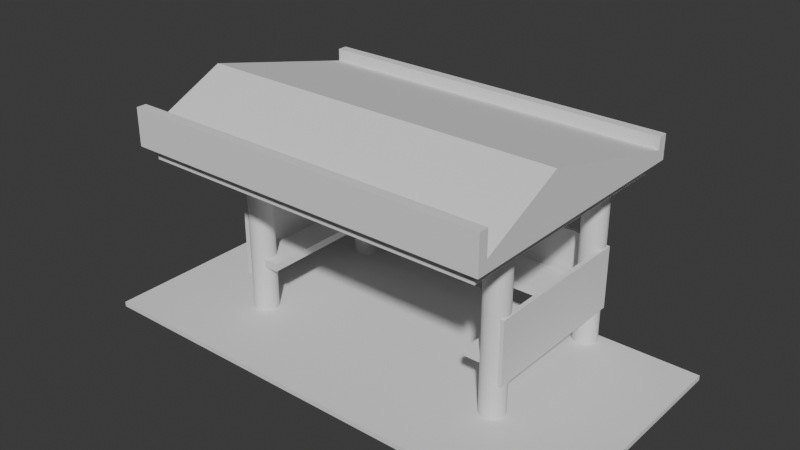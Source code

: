 # Source: mini-capstone.blend  (saved by Blender 4.5.92; exported with 4.5.12 LTS)
import bpy
from mathutils import Matrix  # noqa: F401  (used for matrix-valued properties, if any)

bpy.ops.wm.read_factory_settings(use_empty=True)
scene = bpy.context.scene
scene.name = 'Scene'

# ---- collections
col_collection = bpy.data.collections.new('Collection'); scene.collection.children.link(col_collection)
col_ifcproject_mini_capstone = bpy.data.collections.new('IfcProject/mini-capstone'); scene.collection.children.link(col_ifcproject_mini_capstone)
col_ifcbuildingstorey_level_1 = bpy.data.collections.new('IfcBuildingStorey/Level 1'); col_ifcproject_mini_capstone.children.link(col_ifcbuildingstorey_level_1)
col_ifcbuilding_building = bpy.data.collections.new('IfcBuilding/Building'); col_ifcproject_mini_capstone.children.link(col_ifcbuilding_building)
col_ifcsite_site = bpy.data.collections.new('IfcSite/Site'); col_ifcproject_mini_capstone.children.link(col_ifcsite_site)

# ---- world
world_world = bpy.data.worlds.new('World'); scene.world = world_world
world_world.use_nodes = True; world_world.node_tree.nodes.clear()
_N = world_world.node_tree.nodes; _L = world_world.node_tree.links
n0 = _N.new('ShaderNodeOutputWorld'); n0.name = 'World Output'; n0.location = (200, 100)
n1 = _N.new('ShaderNodeBackground'); n1.name = 'Background'; n1.location = (-200, 100)
n1.inputs[0].default_value = (0.05088, 0.05088, 0.05088, 1.0)
_L.new(n1.outputs[0], n0.inputs[0])
n0.is_active_output = True
world_world.color = (0.05088, 0.05088, 0.05088)
world_world.sun_shadow_jitter_overblur = 0.0

# ---- meshes
me_15_37 = bpy.data.meshes.new('15/37')
me_15_37.from_pydata([(-5.0, -2.5, 0.1), (-5.0, 2.5, 0.1), (5.0, 2.5, 0.1), (5.0, -2.5, 0.1), (-5.0, -2.5, -1e-09), (5.0, -2.5, -1e-09), (5.0, 2.5, -1e-09), (-5.0, 2.5, -1e-09)], [], [(0, 1, 2), (0, 2, 3), (4, 5, 6), (4, 6, 7), (2, 1, 7), (2, 7, 6), (0, 3, 5), (0, 5, 4), (3, 2, 6), (3, 6, 5), (1, 0, 4), (1, 4, 7)])
me_15_37.update()
me_15_31 = bpy.data.meshes.new('15/31')
me_15_31.from_pydata([(-3.531, -0.7012, 3.6), (-3.531, 2.587, 3.6), (3.469, 2.587, 3.6), (3.469, -0.7012, 3.6), (-3.531, -0.7012, 4.9), (3.469, -0.7012, 4.9), (3.469, 2.587, 4.1), (-3.531, 2.587, 4.1), (3.469, -2.413, 3.86), (3.469, -0.7012, 3.86), (3.269, -0.7012, 3.86), (3.269, -2.413, 3.86), (-3.531, -2.413, 3.86), (3.469, -2.613, 3.86), (-3.531, -2.613, 3.86), (-3.731, -2.613, 3.86), (-3.731, -2.413, 3.86), (-3.531, -2.413, 3.6), (-3.531, -0.7012, 3.86), (3.469, 2.587, 3.86), (-3.531, 2.587, 3.86), (3.469, -2.413, 3.6), (3.269, -2.613, 3.86), (-3.531, -2.413, 4.1), (3.469, -2.413, 4.1), (3.469, 2.787, 3.86), (-3.531, 2.787, 3.86), (-3.531, 2.787, 4.1), (3.469, 2.787, 4.1), (-3.731, -0.7012, 3.86), (-3.731, 2.587, 3.86), (-3.731, 2.787, 3.86), (3.469, -2.613, 4.1), (-3.531, -2.613, 4.1), (-3.531, -2.613, 4.6), (-3.731, -2.613, 4.6), (-3.731, -2.613, 4.1), (-3.531, 2.587, 4.35), (-3.531, 2.787, 4.35), (-3.731, 2.787, 4.35), (-3.731, 2.587, 4.35), (3.469, -2.413, 4.6), (-3.531, -2.413, 4.6), (3.469, -2.613, 4.6), (3.469, 2.587, 4.35), (3.469, 2.787, 4.35), (-3.731, 2.587, 4.1), (-3.731, -2.413, 4.1), (-3.731, -0.7012, 4.9), (-3.731, 2.787, 4.1), (-3.731, -2.413, 4.6), (3.269, 2.787, 3.86), (3.269, 2.587, 3.86), (3.669, -2.613, 4.6), (3.669, -2.413, 4.6), (3.669, 2.587, 3.86), (3.669, -0.7012, 3.86), (3.669, -2.413, 4.1), (3.669, -0.7012, 4.9), (3.669, -2.413, 3.86), (3.669, -2.613, 3.86), (3.669, 2.587, 4.1), (3.669, 2.587, 4.35), (3.669, 2.787, 4.1), (3.669, 2.787, 4.35), (3.669, 2.787, 3.86), (3.669, -2.613, 4.1)], [], [(0, 1, 2), (0, 2, 3), (4, 5, 6), (4, 6, 7), (8, 9, 10), (8, 10, 11), (12, 8, 13), (12, 13, 14), (12, 14, 15), (12, 15, 16), (0, 17, 12), (0, 12, 18), (3, 2, 19), (3, 19, 9), (2, 1, 20), (2, 20, 19), (21, 3, 9), (21, 9, 8), (1, 0, 18), (1, 18, 20), (13, 8, 11), (13, 11, 22), (23, 24, 5), (23, 5, 4), (17, 0, 3), (17, 3, 21), (17, 21, 8), (17, 8, 12), (25, 26, 27), (25, 27, 28), (18, 12, 16), (18, 16, 29), (19, 20, 26), (19, 26, 25), (26, 20, 30), (26, 30, 31), (14, 13, 32), (14, 32, 33), (33, 34, 35), (33, 35, 36), (37, 38, 39), (37, 39, 40), (41, 42, 34), (41, 34, 43), (24, 23, 42), (24, 42, 41), (33, 32, 43), (33, 43, 34), (37, 44, 45), (37, 45, 38), (7, 6, 44), (7, 44, 37), (28, 27, 38), (28, 38, 45), (20, 7, 46), (20, 46, 30), (29, 16, 47), (29, 47, 48), (30, 46, 49), (30, 49, 31), (30, 29, 46), (29, 48, 46), (47, 36, 35), (47, 35, 50), (47, 16, 15), (47, 15, 36), (49, 46, 40), (49, 40, 39), (42, 23, 47), (42, 47, 50), (7, 20, 30), (7, 30, 46), (7, 37, 40), (7, 40, 46), (27, 26, 31), (27, 31, 49), (20, 18, 29), (20, 29, 30), (38, 27, 49), (38, 49, 39), (4, 18, 29), (4, 29, 48), (14, 33, 36), (14, 36, 15), (18, 4, 48), (18, 48, 29), (34, 42, 50), (34, 50, 35), (19, 25, 51), (19, 51, 52), (9, 19, 52), (9, 52, 10), (23, 4, 48), (23, 48, 47), (41, 43, 53), (41, 53, 54), (9, 19, 55), (9, 55, 56), (5, 24, 57), (5, 57, 58), (13, 8, 59), (13, 59, 60), (44, 6, 61), (44, 61, 62), (8, 9, 56), (8, 56, 59), (52, 51, 25), (52, 25, 19), (11, 10, 9), (11, 9, 8), (46, 48, 4), (46, 4, 7), (22, 11, 8), (22, 8, 13), (10, 52, 19), (10, 19, 9), (61, 63, 64), (61, 64, 62), (56, 55, 61), (56, 61, 58), (59, 56, 57), (56, 58, 57), (61, 55, 65), (61, 65, 63), (59, 57, 66), (59, 66, 60), (66, 57, 54), (66, 54, 53), (24, 41, 54), (24, 54, 57), (25, 28, 63), (25, 63, 65), (6, 5, 58), (6, 58, 61), (43, 32, 66), (43, 66, 53), (45, 44, 62), (45, 62, 64), (19, 25, 65), (19, 65, 55), (28, 45, 64), (28, 64, 63), (32, 13, 60), (32, 60, 66)])
me_15_31.update()
me_15_127 = bpy.data.meshes.new('15/127')
me_15_127.from_pydata([(-2.905, -0.9127, 3.3), (-2.905, -0.9127, 3.6), (-2.905, -0.6127, 3.6), (-2.905, -0.6127, 3.3), (-2.605, -0.6127, 3.6), (-2.605, -0.6127, 3.3), (-2.605, -0.9127, 3.6), (2.542, -0.9127, 3.6), (2.542, -0.6127, 3.6), (-2.605, -0.9127, 3.3), (2.75, -0.9127, 3.6), (2.75, -0.6127, 3.6), (2.542, -0.6127, 3.3), (2.542, -0.9127, 3.3), (2.75, -0.6127, 3.3), (2.75, -0.9127, 3.3)], [], [(0, 1, 2), (0, 2, 3), (3, 2, 4), (3, 4, 5), (4, 6, 7), (4, 7, 8), (9, 6, 1), (9, 1, 0), (3, 5, 9), (3, 9, 0), (4, 2, 1), (4, 1, 6), (8, 7, 10), (8, 10, 11), (5, 4, 8), (5, 8, 12), (6, 9, 13), (6, 13, 7), (9, 5, 12), (9, 12, 13), (14, 11, 10), (14, 10, 15), (12, 8, 11), (12, 11, 14), (7, 13, 15), (7, 15, 10), (13, 12, 14), (13, 14, 15)])
me_15_127.update()
me_15_121 = bpy.data.meshes.new('15/121')
me_15_121.from_pydata([(-2.898, 2.1, 3.3), (-2.898, 2.1, 3.6), (-2.898, 2.4, 3.6), (-2.898, 2.4, 3.3), (-2.598, 2.4, 3.6), (-2.598, 2.4, 3.3), (-2.598, 2.1, 3.6), (-2.598, 2.1, 3.3), (-2.898, -0.9127, 3.3), (-2.898, -0.9127, 3.6), (-2.598, -0.9127, 3.3), (-2.598, -0.9127, 3.6)], [], [(0, 1, 2), (0, 2, 3), (3, 2, 4), (3, 4, 5), (5, 4, 6), (5, 6, 7), (1, 0, 8), (1, 8, 9), (3, 5, 7), (3, 7, 0), (4, 2, 1), (4, 1, 6), (10, 11, 9), (10, 9, 8), (0, 7, 10), (0, 10, 8), (6, 1, 9), (6, 9, 11), (7, 6, 11), (7, 11, 10)])
me_15_121.update()
me_15_43 = bpy.data.meshes.new('15/43')
me_15_43.from_pydata([(2.75, -0.5, 0.1), (2.75, -0.5, 0.6), (2.799, -0.5048, 0.6), (2.799, -0.5048, 0.1), (2.846, -0.519, 0.6), (2.846, -0.519, 0.1), (2.889, -0.5421, 0.6), (2.889, -0.5421, 0.1), (2.927, -0.5732, 0.6), (2.927, -0.5732, 0.1), (2.958, -0.6111, 0.6), (2.958, -0.6111, 0.1), (2.981, -0.6543, 0.6), (2.981, -0.6543, 0.1), (2.995, -0.7012, 0.6), (2.995, -0.7012, 0.1), (3.0, -0.75, 0.6), (3.0, -0.75, 0.1), (2.995, -0.7988, 0.6), (2.995, -0.7988, 0.1), (2.981, -0.8457, 0.6), (2.981, -0.8457, 0.1), (2.958, -0.8889, 0.6), (2.958, -0.8889, 0.1), (2.927, -0.9268, 0.6), (2.927, -0.9268, 0.1), (2.889, -0.9579, 0.6), (2.889, -0.9579, 0.1), (2.846, -0.981, 0.6), (2.846, -0.981, 0.1), (2.799, -0.9952, 0.6), (2.799, -0.9952, 0.1), (2.75, -1.0, 0.6), (2.75, -1.0, 0.1), (2.701, -0.9952, 0.6), (2.701, -0.9952, 0.1), (2.654, -0.981, 0.6), (2.654, -0.981, 0.1), (2.611, -0.9579, 0.6), (2.611, -0.9579, 0.1), (2.573, -0.9268, 0.6), (2.573, -0.9268, 0.1), (2.542, -0.8889, 0.6), (2.542, -0.8889, 0.1), (2.519, -0.8457, 0.6), (2.519, -0.8457, 0.1), (2.505, -0.7988, 0.6), (2.505, -0.7988, 0.1), (2.5, -0.75, 0.6), (2.5, -0.75, 0.1), (2.505, -0.7012, 0.6), (2.505, -0.7012, 0.1), (2.519, -0.6543, 0.6), (2.519, -0.6543, 0.1), (2.542, -0.6111, 0.6), (2.542, -0.6111, 0.1), (2.573, -0.5732, 0.6), (2.573, -0.5732, 0.1), (2.611, -0.5421, 0.6), (2.611, -0.5421, 0.1), (2.654, -0.519, 0.6), (2.654, -0.519, 0.1), (2.701, -0.5048, 0.6), (2.701, -0.5048, 0.1), (2.927, -0.9268, 3.6), (2.958, -0.8889, 3.6), (2.889, -0.5421, 3.6), (2.846, -0.519, 3.6), (2.799, -0.5048, 3.6), (2.75, -0.5, 3.6), (2.701, -0.5048, 3.6), (2.654, -0.519, 3.6), (2.611, -0.5421, 3.6), (2.573, -0.5732, 3.6), (2.542, -0.6111, 3.6), (2.519, -0.6543, 3.6), (2.505, -0.7012, 3.6), (2.5, -0.75, 3.6), (2.505, -0.7988, 3.6), (2.519, -0.8457, 3.6), (2.542, -0.8889, 3.6), (2.573, -0.9268, 3.6), (2.611, -0.9579, 3.6), (2.654, -0.981, 3.6), (2.701, -0.9952, 3.6), (2.75, -1.0, 3.6), (2.799, -0.9952, 3.6), (2.846, -0.981, 3.6), (2.889, -0.9579, 3.6), (2.981, -0.8457, 3.6), (2.995, -0.7988, 3.6), (3.0, -0.75, 3.6), (2.995, -0.7012, 3.6), (2.981, -0.6543, 3.6), (2.958, -0.6111, 3.6), (2.927, -0.5732, 3.6)], [], [(0, 1, 2), (0, 2, 3), (3, 2, 4), (3, 4, 5), (5, 4, 6), (5, 6, 7), (7, 6, 8), (7, 8, 9), (9, 8, 10), (9, 10, 11), (11, 10, 12), (11, 12, 13), (13, 12, 14), (13, 14, 15), (15, 14, 16), (15, 16, 17), (17, 16, 18), (17, 18, 19), (19, 18, 20), (19, 20, 21), (21, 20, 22), (21, 22, 23), (23, 22, 24), (23, 24, 25), (25, 24, 26), (25, 26, 27), (27, 26, 28), (27, 28, 29), (29, 28, 30), (29, 30, 31), (31, 30, 32), (31, 32, 33), (33, 32, 34), (33, 34, 35), (35, 34, 36), (35, 36, 37), (37, 36, 38), (37, 38, 39), (39, 38, 40), (39, 40, 41), (41, 40, 42), (41, 42, 43), (43, 42, 44), (43, 44, 45), (45, 44, 46), (45, 46, 47), (47, 46, 48), (47, 48, 49), (49, 48, 50), (49, 50, 51), (51, 50, 52), (51, 52, 53), (53, 52, 54), (53, 54, 55), (55, 54, 56), (55, 56, 57), (57, 56, 58), (57, 58, 59), (59, 58, 60), (59, 60, 61), (61, 60, 62), (61, 62, 63), (63, 62, 1), (63, 1, 0), (3, 63, 0), (63, 59, 61), (59, 55, 57), (55, 51, 53), (51, 47, 49), (47, 43, 45), (43, 39, 41), (39, 35, 37), (35, 31, 33), (31, 27, 29), (27, 23, 25), (23, 19, 21), (19, 15, 17), (15, 11, 13), (11, 7, 9), (7, 3, 5), (3, 59, 63), (59, 51, 55), (51, 43, 47), (43, 35, 39), (35, 27, 31), (27, 19, 23), (19, 11, 15), (11, 3, 7), (3, 51, 59), (51, 35, 43), (35, 19, 27), (19, 3, 11), (3, 35, 51), (35, 3, 19), (24, 22, 64), (22, 65, 64), (66, 67, 68), (68, 69, 70), (70, 71, 72), (72, 73, 74), (74, 75, 76), (76, 77, 78), (78, 79, 80), (80, 81, 82), (82, 83, 84), (84, 85, 86), (86, 87, 88), (88, 64, 65), (65, 89, 90), (90, 91, 92), (92, 93, 94), (94, 95, 66), (66, 68, 70), (70, 72, 74), (74, 76, 78), (78, 80, 82), (82, 84, 86), (86, 88, 65), (65, 90, 92), (92, 94, 66), (66, 70, 74), (74, 78, 82), (82, 86, 65), (65, 92, 66), (66, 74, 82), (82, 65, 66), (52, 50, 76), (52, 76, 75), (26, 24, 88), (24, 64, 88), (54, 52, 75), (54, 75, 74), (28, 26, 87), (26, 88, 87), (2, 1, 69), (2, 69, 68), (56, 54, 74), (56, 74, 73), (30, 28, 86), (28, 87, 86), (4, 2, 68), (4, 68, 67), (58, 56, 73), (58, 73, 72), (32, 30, 85), (30, 86, 85), (6, 4, 67), (6, 67, 66), (60, 58, 72), (60, 72, 71), (34, 32, 84), (32, 85, 84), (8, 6, 66), (8, 66, 95), (62, 60, 71), (62, 71, 70), (36, 34, 83), (34, 84, 83), (10, 8, 95), (10, 95, 94), (1, 62, 70), (1, 70, 69), (38, 36, 82), (36, 83, 82), (12, 10, 94), (12, 94, 93), (40, 38, 81), (38, 82, 81), (14, 12, 93), (14, 93, 92), (42, 40, 80), (40, 81, 80), (16, 14, 92), (16, 92, 91), (44, 42, 79), (42, 80, 79), (18, 16, 90), (16, 91, 90), (46, 44, 78), (44, 79, 78), (20, 18, 89), (18, 90, 89), (48, 46, 77), (46, 78, 77), (22, 20, 65), (20, 89, 65), (50, 48, 77), (50, 77, 76)])
me_15_43.update()
me_15_49 = bpy.data.meshes.new('15/49')
me_15_49.from_pydata([(-2.75, -0.5, 0.1), (-2.75, -0.5, 0.6), (-2.701, -0.5048, 0.6), (-2.701, -0.5048, 0.1), (-2.654, -0.519, 0.6), (-2.654, -0.519, 0.1), (-2.611, -0.5421, 0.6), (-2.611, -0.5421, 0.1), (-2.573, -0.5732, 0.6), (-2.573, -0.5732, 0.1), (-2.542, -0.6111, 0.6), (-2.542, -0.6111, 0.1), (-2.519, -0.6543, 0.6), (-2.519, -0.6543, 0.1), (-2.505, -0.7012, 0.6), (-2.505, -0.7012, 0.1), (-2.5, -0.75, 0.6), (-2.5, -0.75, 0.1), (-2.505, -0.7988, 0.6), (-2.505, -0.7988, 0.1), (-2.519, -0.8457, 0.6), (-2.519, -0.8457, 0.1), (-2.542, -0.8889, 0.6), (-2.542, -0.8889, 0.1), (-2.573, -0.9268, 0.6), (-2.573, -0.9268, 0.1), (-2.611, -0.9579, 0.6), (-2.611, -0.9579, 0.1), (-2.654, -0.981, 0.6), (-2.654, -0.981, 0.1), (-2.701, -0.9952, 0.6), (-2.701, -0.9952, 0.1), (-2.75, -1.0, 0.6), (-2.75, -1.0, 0.1), (-2.799, -0.9952, 0.6), (-2.799, -0.9952, 0.1), (-2.846, -0.981, 0.6), (-2.846, -0.981, 0.1), (-2.889, -0.9579, 0.6), (-2.889, -0.9579, 0.1), (-2.927, -0.9268, 0.6), (-2.927, -0.9268, 0.1), (-2.958, -0.8889, 0.6), (-2.958, -0.8889, 0.1), (-2.981, -0.8457, 0.6), (-2.981, -0.8457, 0.1), (-2.995, -0.7988, 0.6), (-2.995, -0.7988, 0.1), (-3.0, -0.75, 0.6), (-3.0, -0.75, 0.1), (-2.995, -0.7012, 0.6), (-2.995, -0.7012, 0.1), (-2.981, -0.6543, 0.6), (-2.981, -0.6543, 0.1), (-2.958, -0.6111, 0.6), (-2.958, -0.6111, 0.1), (-2.927, -0.5732, 0.6), (-2.927, -0.5732, 0.1), (-2.889, -0.5421, 0.6), (-2.889, -0.5421, 0.1), (-2.846, -0.519, 0.6), (-2.846, -0.519, 0.1), (-2.799, -0.5048, 0.6), (-2.799, -0.5048, 0.1), (-2.573, -0.9268, 3.6), (-2.542, -0.8889, 3.6), (-2.611, -0.5421, 3.6), (-2.654, -0.519, 3.6), (-2.701, -0.5048, 3.6), (-2.75, -0.5, 3.6), (-2.799, -0.5048, 3.6), (-2.846, -0.519, 3.6), (-2.889, -0.5421, 3.6), (-2.927, -0.5732, 3.6), (-2.958, -0.6111, 3.6), (-2.981, -0.6543, 3.6), (-2.995, -0.7012, 3.6), (-3.0, -0.75, 3.6), (-2.995, -0.7988, 3.6), (-2.981, -0.8457, 3.6), (-2.958, -0.8889, 3.6), (-2.927, -0.9268, 3.6), (-2.889, -0.9579, 3.6), (-2.846, -0.981, 3.6), (-2.799, -0.9952, 3.6), (-2.75, -1.0, 3.6), (-2.701, -0.9952, 3.6), (-2.654, -0.981, 3.6), (-2.611, -0.9579, 3.6), (-2.519, -0.8457, 3.6), (-2.505, -0.7988, 3.6), (-2.5, -0.75, 3.6), (-2.505, -0.7012, 3.6), (-2.519, -0.6543, 3.6), (-2.542, -0.6111, 3.6), (-2.573, -0.5732, 3.6)], [], [(0, 1, 2), (0, 2, 3), (3, 2, 4), (3, 4, 5), (5, 4, 6), (5, 6, 7), (7, 6, 8), (7, 8, 9), (9, 8, 10), (9, 10, 11), (11, 10, 12), (11, 12, 13), (13, 12, 14), (13, 14, 15), (15, 14, 16), (15, 16, 17), (17, 16, 18), (17, 18, 19), (19, 18, 20), (19, 20, 21), (21, 20, 22), (21, 22, 23), (23, 22, 24), (23, 24, 25), (25, 24, 26), (25, 26, 27), (27, 26, 28), (27, 28, 29), (29, 28, 30), (29, 30, 31), (31, 30, 32), (31, 32, 33), (33, 32, 34), (33, 34, 35), (35, 34, 36), (35, 36, 37), (37, 36, 38), (37, 38, 39), (39, 38, 40), (39, 40, 41), (41, 40, 42), (41, 42, 43), (43, 42, 44), (43, 44, 45), (45, 44, 46), (45, 46, 47), (47, 46, 48), (47, 48, 49), (49, 48, 50), (49, 50, 51), (51, 50, 52), (51, 52, 53), (53, 52, 54), (53, 54, 55), (55, 54, 56), (55, 56, 57), (57, 56, 58), (57, 58, 59), (59, 58, 60), (59, 60, 61), (61, 60, 62), (61, 62, 63), (63, 62, 1), (63, 1, 0), (3, 63, 0), (63, 59, 61), (59, 55, 57), (55, 51, 53), (51, 47, 49), (47, 43, 45), (43, 39, 41), (39, 35, 37), (35, 31, 33), (31, 27, 29), (27, 23, 25), (23, 19, 21), (19, 15, 17), (15, 11, 13), (11, 7, 9), (7, 3, 5), (3, 59, 63), (59, 51, 55), (51, 43, 47), (43, 35, 39), (35, 27, 31), (27, 19, 23), (19, 11, 15), (11, 3, 7), (3, 51, 59), (51, 35, 43), (35, 19, 27), (19, 3, 11), (3, 35, 51), (35, 3, 19), (24, 22, 64), (22, 65, 64), (66, 67, 68), (68, 69, 70), (70, 71, 72), (72, 73, 74), (74, 75, 76), (76, 77, 78), (78, 79, 80), (80, 81, 82), (82, 83, 84), (84, 85, 86), (86, 87, 88), (88, 64, 65), (65, 89, 90), (90, 91, 92), (92, 93, 94), (94, 95, 66), (66, 68, 70), (70, 72, 74), (74, 76, 78), (78, 80, 82), (82, 84, 86), (86, 88, 65), (65, 90, 92), (92, 94, 66), (66, 70, 74), (74, 78, 82), (82, 86, 65), (65, 92, 66), (66, 74, 82), (82, 65, 66), (52, 50, 76), (52, 76, 75), (26, 24, 88), (24, 64, 88), (54, 52, 75), (54, 75, 74), (28, 26, 87), (26, 88, 87), (2, 1, 69), (2, 69, 68), (56, 54, 74), (56, 74, 73), (30, 28, 86), (28, 87, 86), (4, 2, 68), (4, 68, 67), (58, 56, 73), (58, 73, 72), (32, 30, 85), (30, 86, 85), (6, 4, 67), (6, 67, 66), (60, 58, 72), (60, 72, 71), (34, 32, 84), (32, 85, 84), (8, 6, 66), (8, 66, 95), (62, 60, 71), (62, 71, 70), (36, 34, 83), (34, 84, 83), (10, 8, 95), (10, 95, 94), (1, 62, 70), (1, 70, 69), (38, 36, 82), (36, 83, 82), (12, 10, 94), (12, 94, 93), (40, 38, 81), (38, 82, 81), (14, 12, 93), (14, 93, 92), (42, 40, 80), (40, 81, 80), (16, 14, 92), (16, 92, 91), (44, 42, 79), (42, 80, 79), (18, 16, 90), (16, 91, 90), (46, 44, 78), (44, 79, 78), (20, 18, 89), (18, 90, 89), (48, 46, 77), (46, 78, 77), (22, 20, 65), (20, 89, 65), (50, 48, 77), (50, 77, 76)])
me_15_49.update()
me_15_55 = bpy.data.meshes.new('15/55')
me_15_55.from_pydata([(2.75, 2.5, 0.1), (2.75, 2.5, 0.6), (2.799, 2.495, 0.6), (2.799, 2.495, 0.1), (2.846, 2.481, 0.6), (2.846, 2.481, 0.1), (2.889, 2.458, 0.6), (2.889, 2.458, 0.1), (2.927, 2.427, 0.6), (2.927, 2.427, 0.1), (2.958, 2.389, 0.6), (2.958, 2.389, 0.1), (2.981, 2.346, 0.6), (2.981, 2.346, 0.1), (2.995, 2.299, 0.6), (2.995, 2.299, 0.1), (3.0, 2.25, 0.6), (3.0, 2.25, 0.1), (2.995, 2.201, 0.6), (2.995, 2.201, 0.1), (2.981, 2.154, 0.6), (2.981, 2.154, 0.1), (2.958, 2.111, 0.6), (2.958, 2.111, 0.1), (2.927, 2.073, 0.6), (2.927, 2.073, 0.1), (2.889, 2.042, 0.6), (2.889, 2.042, 0.1), (2.846, 2.019, 0.6), (2.846, 2.019, 0.1), (2.799, 2.005, 0.6), (2.799, 2.005, 0.1), (2.75, 2.0, 0.6), (2.75, 2.0, 0.1), (2.701, 2.005, 0.6), (2.701, 2.005, 0.1), (2.654, 2.019, 0.6), (2.654, 2.019, 0.1), (2.611, 2.042, 0.6), (2.611, 2.042, 0.1), (2.573, 2.073, 0.6), (2.573, 2.073, 0.1), (2.542, 2.111, 0.6), (2.542, 2.111, 0.1), (2.519, 2.154, 0.6), (2.519, 2.154, 0.1), (2.505, 2.201, 0.6), (2.505, 2.201, 0.1), (2.5, 2.25, 0.6), (2.5, 2.25, 0.1), (2.505, 2.299, 0.6), (2.505, 2.299, 0.1), (2.519, 2.346, 0.6), (2.519, 2.346, 0.1), (2.542, 2.389, 0.6), (2.542, 2.389, 0.1), (2.573, 2.427, 0.6), (2.573, 2.427, 0.1), (2.611, 2.458, 0.6), (2.611, 2.458, 0.1), (2.654, 2.481, 0.6), (2.654, 2.481, 0.1), (2.701, 2.495, 0.6), (2.701, 2.495, 0.1), (2.927, 2.073, 3.6), (2.958, 2.111, 3.6), (2.889, 2.458, 3.6), (2.846, 2.481, 3.6), (2.799, 2.495, 3.6), (2.75, 2.5, 3.6), (2.701, 2.495, 3.6), (2.654, 2.481, 3.6), (2.611, 2.458, 3.6), (2.573, 2.427, 3.6), (2.542, 2.389, 3.6), (2.519, 2.346, 3.6), (2.505, 2.299, 3.6), (2.5, 2.25, 3.6), (2.505, 2.201, 3.6), (2.519, 2.154, 3.6), (2.542, 2.111, 3.6), (2.573, 2.073, 3.6), (2.611, 2.042, 3.6), (2.654, 2.019, 3.6), (2.701, 2.005, 3.6), (2.75, 2.0, 3.6), (2.799, 2.005, 3.6), (2.846, 2.019, 3.6), (2.889, 2.042, 3.6), (2.981, 2.154, 3.6), (2.995, 2.201, 3.6), (3.0, 2.25, 3.6), (2.995, 2.299, 3.6), (2.981, 2.346, 3.6), (2.958, 2.389, 3.6), (2.927, 2.427, 3.6)], [], [(0, 1, 2), (0, 2, 3), (3, 2, 4), (3, 4, 5), (5, 4, 6), (5, 6, 7), (7, 6, 8), (7, 8, 9), (9, 8, 10), (9, 10, 11), (11, 10, 12), (11, 12, 13), (13, 12, 14), (13, 14, 15), (15, 14, 16), (15, 16, 17), (17, 16, 18), (17, 18, 19), (19, 18, 20), (19, 20, 21), (21, 20, 22), (21, 22, 23), (23, 22, 24), (23, 24, 25), (25, 24, 26), (25, 26, 27), (27, 26, 28), (27, 28, 29), (29, 28, 30), (29, 30, 31), (31, 30, 32), (31, 32, 33), (33, 32, 34), (33, 34, 35), (35, 34, 36), (35, 36, 37), (37, 36, 38), (37, 38, 39), (39, 38, 40), (39, 40, 41), (41, 40, 42), (41, 42, 43), (43, 42, 44), (43, 44, 45), (45, 44, 46), (45, 46, 47), (47, 46, 48), (47, 48, 49), (49, 48, 50), (49, 50, 51), (51, 50, 52), (51, 52, 53), (53, 52, 54), (53, 54, 55), (55, 54, 56), (55, 56, 57), (57, 56, 58), (57, 58, 59), (59, 58, 60), (59, 60, 61), (61, 60, 62), (61, 62, 63), (63, 62, 1), (63, 1, 0), (3, 63, 0), (63, 59, 61), (59, 55, 57), (55, 51, 53), (51, 47, 49), (47, 43, 45), (43, 39, 41), (39, 35, 37), (35, 31, 33), (31, 27, 29), (27, 23, 25), (23, 19, 21), (19, 15, 17), (15, 11, 13), (11, 7, 9), (7, 3, 5), (3, 59, 63), (59, 51, 55), (51, 43, 47), (43, 35, 39), (35, 27, 31), (27, 19, 23), (19, 11, 15), (11, 3, 7), (3, 51, 59), (51, 35, 43), (35, 19, 27), (19, 3, 11), (3, 35, 51), (35, 3, 19), (24, 22, 64), (22, 65, 64), (66, 67, 68), (68, 69, 70), (70, 71, 72), (72, 73, 74), (74, 75, 76), (76, 77, 78), (78, 79, 80), (80, 81, 82), (82, 83, 84), (84, 85, 86), (86, 87, 88), (88, 64, 65), (65, 89, 90), (90, 91, 92), (92, 93, 94), (94, 95, 66), (66, 68, 70), (70, 72, 74), (74, 76, 78), (78, 80, 82), (82, 84, 86), (86, 88, 65), (65, 90, 92), (92, 94, 66), (66, 70, 74), (74, 78, 82), (82, 86, 65), (65, 92, 66), (66, 74, 82), (82, 65, 66), (52, 50, 76), (52, 76, 75), (26, 24, 88), (24, 64, 88), (54, 52, 75), (54, 75, 74), (28, 26, 87), (26, 88, 87), (2, 1, 69), (2, 69, 68), (56, 54, 74), (56, 74, 73), (30, 28, 86), (28, 87, 86), (4, 2, 68), (4, 68, 67), (58, 56, 73), (58, 73, 72), (32, 30, 85), (30, 86, 85), (6, 4, 67), (6, 67, 66), (60, 58, 72), (60, 72, 71), (34, 32, 84), (32, 85, 84), (8, 6, 66), (8, 66, 95), (62, 60, 71), (62, 71, 70), (36, 34, 83), (34, 84, 83), (10, 8, 95), (10, 95, 94), (1, 62, 70), (1, 70, 69), (38, 36, 82), (36, 83, 82), (12, 10, 94), (12, 94, 93), (40, 38, 81), (38, 82, 81), (14, 12, 93), (14, 93, 92), (42, 40, 80), (40, 81, 80), (16, 14, 92), (16, 92, 91), (44, 42, 79), (42, 80, 79), (18, 16, 90), (16, 91, 90), (46, 44, 78), (44, 79, 78), (20, 18, 89), (18, 90, 89), (48, 46, 77), (46, 78, 77), (22, 20, 65), (20, 89, 65), (50, 48, 77), (50, 77, 76)])
me_15_55.update()
me_15_61 = bpy.data.meshes.new('15/61')
me_15_61.from_pydata([(-2.75, 2.5, 0.1), (-2.75, 2.5, 0.6), (-2.701, 2.495, 0.6), (-2.701, 2.495, 0.1), (-2.654, 2.481, 0.6), (-2.654, 2.481, 0.1), (-2.611, 2.458, 0.6), (-2.611, 2.458, 0.1), (-2.573, 2.427, 0.6), (-2.573, 2.427, 0.1), (-2.542, 2.389, 0.6), (-2.542, 2.389, 0.1), (-2.519, 2.346, 0.6), (-2.519, 2.346, 0.1), (-2.505, 2.299, 0.6), (-2.505, 2.299, 0.1), (-2.5, 2.25, 0.6), (-2.5, 2.25, 0.1), (-2.505, 2.201, 0.6), (-2.505, 2.201, 0.1), (-2.519, 2.154, 0.6), (-2.519, 2.154, 0.1), (-2.542, 2.111, 0.6), (-2.542, 2.111, 0.1), (-2.573, 2.073, 0.6), (-2.573, 2.073, 0.1), (-2.611, 2.042, 0.6), (-2.611, 2.042, 0.1), (-2.654, 2.019, 0.6), (-2.654, 2.019, 0.1), (-2.701, 2.005, 0.6), (-2.701, 2.005, 0.1), (-2.75, 2.0, 0.6), (-2.75, 2.0, 0.1), (-2.799, 2.005, 0.6), (-2.799, 2.005, 0.1), (-2.846, 2.019, 0.6), (-2.846, 2.019, 0.1), (-2.889, 2.042, 0.6), (-2.889, 2.042, 0.1), (-2.927, 2.073, 0.6), (-2.927, 2.073, 0.1), (-2.958, 2.111, 0.6), (-2.958, 2.111, 0.1), (-2.981, 2.154, 0.6), (-2.981, 2.154, 0.1), (-2.995, 2.201, 0.6), (-2.995, 2.201, 0.1), (-3.0, 2.25, 0.6), (-3.0, 2.25, 0.1), (-2.995, 2.299, 0.6), (-2.995, 2.299, 0.1), (-2.981, 2.346, 0.6), (-2.981, 2.346, 0.1), (-2.958, 2.389, 0.6), (-2.958, 2.389, 0.1), (-2.927, 2.427, 0.6), (-2.927, 2.427, 0.1), (-2.889, 2.458, 0.6), (-2.889, 2.458, 0.1), (-2.846, 2.481, 0.6), (-2.846, 2.481, 0.1), (-2.799, 2.495, 0.6), (-2.799, 2.495, 0.1), (-2.573, 2.073, 3.6), (-2.542, 2.111, 3.6), (-2.611, 2.458, 3.6), (-2.654, 2.481, 3.6), (-2.701, 2.495, 3.6), (-2.75, 2.5, 3.6), (-2.799, 2.495, 3.6), (-2.846, 2.481, 3.6), (-2.889, 2.458, 3.6), (-2.927, 2.427, 3.6), (-2.958, 2.389, 3.6), (-2.981, 2.346, 3.6), (-2.995, 2.299, 3.6), (-3.0, 2.25, 3.6), (-2.995, 2.201, 3.6), (-2.981, 2.154, 3.6), (-2.958, 2.111, 3.6), (-2.927, 2.073, 3.6), (-2.889, 2.042, 3.6), (-2.846, 2.019, 3.6), (-2.799, 2.005, 3.6), (-2.75, 2.0, 3.6), (-2.701, 2.005, 3.6), (-2.654, 2.019, 3.6), (-2.611, 2.042, 3.6), (-2.519, 2.154, 3.6), (-2.505, 2.201, 3.6), (-2.5, 2.25, 3.6), (-2.505, 2.299, 3.6), (-2.519, 2.346, 3.6), (-2.542, 2.389, 3.6), (-2.573, 2.427, 3.6)], [], [(0, 1, 2), (0, 2, 3), (3, 2, 4), (3, 4, 5), (5, 4, 6), (5, 6, 7), (7, 6, 8), (7, 8, 9), (9, 8, 10), (9, 10, 11), (11, 10, 12), (11, 12, 13), (13, 12, 14), (13, 14, 15), (15, 14, 16), (15, 16, 17), (17, 16, 18), (17, 18, 19), (19, 18, 20), (19, 20, 21), (21, 20, 22), (21, 22, 23), (23, 22, 24), (23, 24, 25), (25, 24, 26), (25, 26, 27), (27, 26, 28), (27, 28, 29), (29, 28, 30), (29, 30, 31), (31, 30, 32), (31, 32, 33), (33, 32, 34), (33, 34, 35), (35, 34, 36), (35, 36, 37), (37, 36, 38), (37, 38, 39), (39, 38, 40), (39, 40, 41), (41, 40, 42), (41, 42, 43), (43, 42, 44), (43, 44, 45), (45, 44, 46), (45, 46, 47), (47, 46, 48), (47, 48, 49), (49, 48, 50), (49, 50, 51), (51, 50, 52), (51, 52, 53), (53, 52, 54), (53, 54, 55), (55, 54, 56), (55, 56, 57), (57, 56, 58), (57, 58, 59), (59, 58, 60), (59, 60, 61), (61, 60, 62), (61, 62, 63), (63, 62, 1), (63, 1, 0), (3, 63, 0), (63, 59, 61), (59, 55, 57), (55, 51, 53), (51, 47, 49), (47, 43, 45), (43, 39, 41), (39, 35, 37), (35, 31, 33), (31, 27, 29), (27, 23, 25), (23, 19, 21), (19, 15, 17), (15, 11, 13), (11, 7, 9), (7, 3, 5), (3, 59, 63), (59, 51, 55), (51, 43, 47), (43, 35, 39), (35, 27, 31), (27, 19, 23), (19, 11, 15), (11, 3, 7), (3, 51, 59), (51, 35, 43), (35, 19, 27), (19, 3, 11), (3, 35, 51), (35, 3, 19), (24, 22, 64), (22, 65, 64), (66, 67, 68), (68, 69, 70), (70, 71, 72), (72, 73, 74), (74, 75, 76), (76, 77, 78), (78, 79, 80), (80, 81, 82), (82, 83, 84), (84, 85, 86), (86, 87, 88), (88, 64, 65), (65, 89, 90), (90, 91, 92), (92, 93, 94), (94, 95, 66), (66, 68, 70), (70, 72, 74), (74, 76, 78), (78, 80, 82), (82, 84, 86), (86, 88, 65), (65, 90, 92), (92, 94, 66), (66, 70, 74), (74, 78, 82), (82, 86, 65), (65, 92, 66), (66, 74, 82), (82, 65, 66), (52, 50, 76), (52, 76, 75), (26, 24, 88), (24, 64, 88), (54, 52, 75), (54, 75, 74), (28, 26, 87), (26, 88, 87), (2, 1, 69), (2, 69, 68), (56, 54, 74), (56, 74, 73), (30, 28, 86), (28, 87, 86), (4, 2, 68), (4, 68, 67), (58, 56, 73), (58, 73, 72), (32, 30, 85), (30, 86, 85), (6, 4, 67), (6, 67, 66), (60, 58, 72), (60, 72, 71), (34, 32, 84), (32, 85, 84), (8, 6, 66), (8, 66, 95), (62, 60, 71), (62, 71, 70), (36, 34, 83), (34, 84, 83), (10, 8, 95), (10, 95, 94), (1, 62, 70), (1, 70, 69), (38, 36, 82), (36, 83, 82), (12, 10, 94), (12, 94, 93), (40, 38, 81), (38, 82, 81), (14, 12, 93), (14, 93, 92), (42, 40, 80), (40, 81, 80), (16, 14, 92), (16, 92, 91), (44, 42, 79), (42, 80, 79), (18, 16, 90), (16, 91, 90), (46, 44, 78), (44, 79, 78), (20, 18, 89), (18, 90, 89), (48, 46, 77), (46, 78, 77), (22, 20, 65), (20, 89, 65), (50, 48, 77), (50, 77, 76)])
me_15_61.update()
me_15_67 = bpy.data.meshes.new('15/67')
me_15_67.from_pydata([(2.927, 2.1, 0.8), (2.927, 2.1, 1.1), (2.927, 2.4, 1.1), (2.927, 2.4, 0.8), (3.017, 2.4, 1.1), (3.017, 2.4, 0.8), (3.017, 2.1, 1.1), (3.017, 2.1, 0.8), (2.927, -0.9127, 0.8), (2.927, -0.9127, 1.1), (3.017, 2.4, 2.1), (3.017, 2.1, 2.1), (3.017, -0.9127, 0.8), (3.017, -0.9127, 1.1), (3.017, -0.9127, 2.1), (2.927, 2.4, 2.1), (2.927, 2.1, 2.1), (2.927, -0.9127, 2.1)], [], [(0, 1, 2), (0, 2, 3), (3, 2, 4), (3, 4, 5), (5, 4, 6), (5, 6, 7), (1, 0, 8), (1, 8, 9), (3, 5, 7), (3, 7, 0), (6, 4, 10), (6, 10, 11), (12, 13, 9), (12, 9, 8), (0, 7, 12), (0, 12, 8), (13, 6, 11), (13, 11, 14), (7, 6, 13), (7, 13, 12), (10, 15, 16), (10, 16, 11), (11, 16, 17), (11, 17, 14), (1, 9, 17), (1, 17, 16), (9, 13, 14), (9, 14, 17), (2, 1, 16), (2, 16, 15), (4, 2, 15), (4, 15, 10)])
me_15_67.update()
me_15_73 = bpy.data.meshes.new('15/73')
me_15_73.from_pydata([(-2.905, 2.237, 1.1), (-2.905, 2.237, 1.25), (-2.905, 2.387, 1.25), (-2.905, 2.387, 1.1), (-2.605, 2.387, 1.25), (-2.605, 2.387, 1.1), (-2.605, 2.237, 1.25), (2.542, 2.237, 1.25), (2.542, 2.387, 1.25), (-2.605, 2.237, 1.1), (2.75, 2.237, 1.25), (2.75, 2.387, 1.25), (2.542, 2.387, 1.1), (2.542, 2.237, 1.1), (2.542, 1.487, 1.1), (-2.605, 1.487, 1.1), (2.75, 2.387, 1.1), (2.75, 2.237, 1.1), (-2.605, 1.487, 1.25), (2.542, 1.487, 1.25)], [], [(0, 1, 2), (0, 2, 3), (3, 2, 4), (3, 4, 5), (4, 6, 7), (4, 7, 8), (9, 6, 1), (9, 1, 0), (3, 5, 9), (3, 9, 0), (4, 2, 1), (4, 1, 6), (8, 7, 10), (8, 10, 11), (5, 4, 8), (5, 8, 12), (9, 13, 14), (9, 14, 15), (9, 5, 12), (9, 12, 13), (16, 11, 10), (16, 10, 17), (12, 8, 11), (12, 11, 16), (7, 13, 17), (7, 17, 10), (13, 12, 16), (13, 16, 17), (18, 15, 14), (18, 14, 19), (13, 7, 19), (13, 19, 14), (6, 9, 15), (6, 15, 18), (7, 6, 18), (7, 18, 19)])
me_15_73.update()
me_15_79 = bpy.data.meshes.new('15/79')
me_15_79.from_pydata([(2.889, 2.1, 1.25), (2.889, 2.1, 1.1), (2.889, 2.4, 1.1), (2.889, 2.4, 1.25), (2.739, 2.4, 1.1), (2.739, 2.4, 1.25), (2.739, 2.1, 1.1), (2.739, 2.1, 1.25), (2.889, -0.9127, 1.25), (2.889, -0.9127, 1.1), (2.739, -0.9127, 1.25), (2.739, -0.9127, 1.1), (2.239, 2.1, 1.1), (2.239, 2.1, 1.25), (2.239, -0.9127, 1.1), (2.239, -0.9127, 1.25)], [], [(0, 1, 2), (0, 2, 3), (3, 2, 4), (3, 4, 5), (5, 4, 6), (5, 6, 7), (1, 0, 8), (1, 8, 9), (3, 5, 7), (3, 7, 0), (4, 2, 1), (4, 1, 6), (10, 11, 9), (10, 9, 8), (0, 7, 10), (0, 10, 8), (6, 1, 9), (6, 9, 11), (7, 6, 12), (7, 12, 13), (13, 12, 14), (13, 14, 15), (10, 7, 13), (10, 13, 15), (6, 11, 14), (6, 14, 12), (11, 10, 15), (11, 15, 14)])
me_15_79.update()
me_15_85 = bpy.data.meshes.new('15/85')
me_15_85.from_pydata([(-2.898, 2.1, 1.1), (-2.898, 2.1, 1.25), (-2.898, 2.4, 1.25), (-2.898, 2.4, 1.1), (-2.748, 2.4, 1.25), (-2.748, 2.4, 1.1), (-2.748, 2.1, 1.25), (-2.748, 2.1, 1.1), (-2.898, -0.9127, 1.1), (-2.898, -0.9127, 1.25), (-2.748, -0.9127, 1.1), (-2.748, -0.9127, 1.25), (-2.248, 2.1, 1.25), (-2.248, 2.1, 1.1), (-2.248, -0.9127, 1.25), (-2.248, -0.9127, 1.1)], [], [(0, 1, 2), (0, 2, 3), (3, 2, 4), (3, 4, 5), (5, 4, 6), (5, 6, 7), (1, 0, 8), (1, 8, 9), (3, 5, 7), (3, 7, 0), (4, 2, 1), (4, 1, 6), (10, 11, 9), (10, 9, 8), (0, 7, 10), (0, 10, 8), (6, 1, 9), (6, 9, 11), (7, 6, 12), (7, 12, 13), (13, 12, 14), (13, 14, 15), (10, 7, 13), (10, 13, 15), (6, 11, 14), (6, 14, 12), (11, 10, 15), (11, 15, 14)])
me_15_85.update()
me_15_91 = bpy.data.meshes.new('15/91')
me_15_91.from_pydata([(-2.905, 2.492, 0.8), (-2.905, 2.492, 1.1), (-2.905, 2.582, 1.1), (-2.905, 2.582, 0.8), (-2.605, 2.582, 1.1), (-2.605, 2.582, 0.8), (2.542, 2.492, 1.1), (2.75, 2.492, 1.1), (2.75, 2.492, 2.1), (2.542, 2.492, 2.1), (-2.605, 2.492, 0.8), (-2.605, 2.492, 1.1), (2.542, 2.582, 1.1), (-2.605, 2.582, 2.1), (2.542, 2.582, 2.1), (2.75, 2.582, 1.1), (2.75, 2.582, 2.1), (2.542, 2.582, 0.8), (2.542, 2.492, 0.8), (2.75, 2.582, 0.8), (2.75, 2.492, 0.8), (-2.605, 2.492, 2.1), (-2.905, 2.582, 2.1), (-2.905, 2.492, 2.1)], [], [(0, 1, 2), (0, 2, 3), (3, 2, 4), (3, 4, 5), (6, 7, 8), (6, 8, 9), (10, 11, 1), (10, 1, 0), (3, 5, 10), (3, 10, 0), (12, 4, 13), (12, 13, 14), (15, 12, 14), (15, 14, 16), (5, 4, 12), (5, 12, 17), (11, 10, 18), (11, 18, 6), (10, 5, 17), (10, 17, 18), (19, 15, 7), (19, 7, 20), (17, 12, 15), (17, 15, 19), (6, 18, 20), (6, 20, 7), (18, 17, 19), (18, 19, 20), (13, 21, 9), (13, 9, 14), (13, 22, 23), (13, 23, 21), (14, 9, 8), (14, 8, 16), (2, 1, 23), (2, 23, 22), (7, 15, 16), (7, 16, 8), (1, 11, 21), (1, 21, 23), (4, 2, 22), (4, 22, 13), (11, 6, 9), (11, 9, 21)])
me_15_91.update()
me_15_97 = bpy.data.meshes.new('15/97')
me_15_97.from_pydata([(2.589, 2.1, 0.8), (2.589, 2.1, 1.1), (2.589, 2.4, 1.1), (2.589, 2.4, 0.8), (2.889, 2.4, 1.1), (2.889, 2.4, 0.8), (2.889, 2.1, 1.1), (2.889, 2.1, 0.8), (2.589, -0.9127, 0.8), (2.589, -0.9127, 1.1), (2.889, -0.9127, 0.8), (2.889, -0.9127, 1.1)], [], [(0, 1, 2), (0, 2, 3), (3, 2, 4), (3, 4, 5), (5, 4, 6), (5, 6, 7), (1, 0, 8), (1, 8, 9), (3, 5, 7), (3, 7, 0), (4, 2, 1), (4, 1, 6), (10, 11, 9), (10, 9, 8), (0, 7, 10), (0, 10, 8), (6, 1, 9), (6, 9, 11), (7, 6, 11), (7, 11, 10)])
me_15_97.update()
me_15_103 = bpy.data.meshes.new('15/103')
me_15_103.from_pydata([(-3.048, 2.1, 0.8), (-3.048, 2.1, 1.1), (-3.048, 2.4, 1.1), (-3.048, 2.4, 0.8), (-2.958, 2.4, 1.1), (-2.958, 2.4, 0.8), (-2.958, 2.1, 1.1), (-2.958, 2.1, 0.8), (-3.048, -0.9127, 0.8), (-3.048, -0.9127, 1.1), (-2.958, 2.4, 2.1), (-2.958, 2.1, 2.1), (-2.958, -0.9127, 0.8), (-2.958, -0.9127, 1.1), (-2.958, -0.9127, 2.1), (-3.048, 2.4, 2.1), (-3.048, 2.1, 2.1), (-3.048, -0.9127, 2.1)], [], [(0, 1, 2), (0, 2, 3), (3, 2, 4), (3, 4, 5), (5, 4, 6), (5, 6, 7), (1, 0, 8), (1, 8, 9), (3, 5, 7), (3, 7, 0), (6, 4, 10), (6, 10, 11), (12, 13, 9), (12, 9, 8), (0, 7, 12), (0, 12, 8), (13, 6, 11), (13, 11, 14), (7, 6, 13), (7, 13, 12), (10, 15, 16), (10, 16, 11), (11, 16, 17), (11, 17, 14), (1, 9, 17), (1, 17, 16), (9, 13, 14), (9, 14, 17), (2, 1, 16), (2, 16, 15), (4, 2, 15), (4, 15, 10)])
me_15_103.update()
me_15_109 = bpy.data.meshes.new('15/109')
me_15_109.from_pydata([(-0.1462, 2.1, 3.3), (-0.1462, 2.1, 3.6), (-0.1462, 2.4, 3.6), (-0.1462, 2.4, 3.3), (0.1538, 2.4, 3.6), (0.1538, 2.4, 3.3), (0.1538, 2.1, 3.6), (0.1538, 2.1, 3.3), (-0.1462, -0.9127, 3.3), (-0.1462, -0.9127, 3.6), (0.1538, -0.9127, 3.3), (0.1538, -0.9127, 3.6)], [], [(0, 1, 2), (0, 2, 3), (3, 2, 4), (3, 4, 5), (5, 4, 6), (5, 6, 7), (1, 0, 8), (1, 8, 9), (3, 5, 7), (3, 7, 0), (4, 2, 1), (4, 1, 6), (10, 11, 9), (10, 9, 8), (0, 7, 10), (0, 10, 8), (6, 1, 9), (6, 9, 11), (7, 6, 11), (7, 11, 10)])
me_15_109.update()
me_15_115 = bpy.data.meshes.new('15/115')
me_15_115.from_pydata([(2.589, 2.1, 3.3), (2.589, 2.1, 3.6), (2.589, 2.4, 3.6), (2.589, 2.4, 3.3), (2.889, 2.4, 3.6), (2.889, 2.4, 3.3), (2.889, 2.1, 3.6), (2.889, 2.1, 3.3), (2.589, -0.9127, 3.3), (2.589, -0.9127, 3.6), (2.889, -0.9127, 3.3), (2.889, -0.9127, 3.6)], [], [(0, 1, 2), (0, 2, 3), (3, 2, 4), (3, 4, 5), (5, 4, 6), (5, 6, 7), (1, 0, 8), (1, 8, 9), (3, 5, 7), (3, 7, 0), (4, 2, 1), (4, 1, 6), (10, 11, 9), (10, 9, 8), (0, 7, 10), (0, 10, 8), (6, 1, 9), (6, 9, 11), (7, 6, 11), (7, 11, 10)])
me_15_115.update()
me_15_133 = bpy.data.meshes.new('15/133')
me_15_133.from_pydata([(-2.905, 2.087, 3.3), (-2.905, 2.087, 3.6), (-2.905, 2.387, 3.6), (-2.905, 2.387, 3.3), (-2.605, 2.387, 3.6), (-2.605, 2.387, 3.3), (-2.605, 2.087, 3.6), (2.542, 2.087, 3.6), (2.542, 2.387, 3.6), (-2.605, 2.087, 3.3), (2.75, 2.087, 3.6), (2.75, 2.387, 3.6), (2.542, 2.387, 3.3), (2.542, 2.087, 3.3), (2.75, 2.387, 3.3), (2.75, 2.087, 3.3)], [], [(0, 1, 2), (0, 2, 3), (3, 2, 4), (3, 4, 5), (4, 6, 7), (4, 7, 8), (9, 6, 1), (9, 1, 0), (3, 5, 9), (3, 9, 0), (4, 2, 1), (4, 1, 6), (8, 7, 10), (8, 10, 11), (5, 4, 8), (5, 8, 12), (6, 9, 13), (6, 13, 7), (9, 5, 12), (9, 12, 13), (14, 11, 10), (14, 10, 15), (12, 8, 11), (12, 11, 14), (7, 13, 15), (7, 15, 10), (13, 12, 14), (13, 14, 15)])
me_15_133.update()

# ---- objects
ob_ifcproject_mini_capstone = bpy.data.objects.new('IfcProject/mini-capstone', None)
ob_ifcbuildingstorey_level_1 = bpy.data.objects.new('IfcBuildingStorey/Level 1', None)
ob_ifcbuildingelementproxy_ifcbuildingstorey_my_storey_2 = bpy.data.objects.new('IfcBuildingElementProxy/IfcBuildingStorey/My Storey 2', me_15_37)
ob_ifcbuildingelementproxy_ifcbuildingstorey_my_storey_1 = bpy.data.objects.new('IfcBuildingElementProxy/IfcBuildingStorey/My Storey 1', me_15_31)
ob_ifcbuildingelementproxy_ifcbuildingstorey_my_storey_17 = bpy.data.objects.new('IfcBuildingElementProxy/IfcBuildingStorey/My Storey 17', me_15_127)
ob_ifcbuildingelementproxy_ifcbuildingstorey_my_storey_16 = bpy.data.objects.new('IfcBuildingElementProxy/IfcBuildingStorey/My Storey 16', me_15_121)
ob_ifcbuildingelementproxy_ifcbuildingstorey_my_storey_3 = bpy.data.objects.new('IfcBuildingElementProxy/IfcBuildingStorey/My Storey 3', me_15_43)
ob_ifcbuildingelementproxy_ifcbuildingstorey_my_storey_4 = bpy.data.objects.new('IfcBuildingElementProxy/IfcBuildingStorey/My Storey 4', me_15_49)
ob_ifcbuildingelementproxy_ifcbuildingstorey_my_storey_5 = bpy.data.objects.new('IfcBuildingElementProxy/IfcBuildingStorey/My Storey 5', me_15_55)
ob_ifcbuildingelementproxy_ifcbuildingstorey_my_storey_6 = bpy.data.objects.new('IfcBuildingElementProxy/IfcBuildingStorey/My Storey 6', me_15_61)
ob_ifcbuildingelementproxy_ifcbuildingstorey_my_storey_7 = bpy.data.objects.new('IfcBuildingElementProxy/IfcBuildingStorey/My Storey 7', me_15_67)
ob_ifcbuildingelementproxy_ifcbuildingstorey_my_storey_8 = bpy.data.objects.new('IfcBuildingElementProxy/IfcBuildingStorey/My Storey 8', me_15_73)
ob_ifcbuildingelementproxy_ifcbuildingstorey_my_storey_9 = bpy.data.objects.new('IfcBuildingElementProxy/IfcBuildingStorey/My Storey 9', me_15_79)
ob_ifcbuildingelementproxy_ifcbuildingstorey_my_storey_10 = bpy.data.objects.new('IfcBuildingElementProxy/IfcBuildingStorey/My Storey 10', me_15_85)
ob_ifcbuildingelementproxy_ifcbuildingstorey_my_storey_11 = bpy.data.objects.new('IfcBuildingElementProxy/IfcBuildingStorey/My Storey 11', me_15_91)
ob_ifcbuildingelementproxy_ifcbuildingstorey_my_storey_12 = bpy.data.objects.new('IfcBuildingElementProxy/IfcBuildingStorey/My Storey 12', me_15_97)
ob_ifcbuildingelementproxy_ifcbuildingstorey_my_storey_13 = bpy.data.objects.new('IfcBuildingElementProxy/IfcBuildingStorey/My Storey 13', me_15_103)
ob_ifcbuildingelementproxy_ifcbuildingstorey_my_storey_14 = bpy.data.objects.new('IfcBuildingElementProxy/IfcBuildingStorey/My Storey 14', me_15_109)
ob_ifcbuildingelementproxy_ifcbuildingstorey_my_storey_15 = bpy.data.objects.new('IfcBuildingElementProxy/IfcBuildingStorey/My Storey 15', me_15_115)
ob_ifcbuildingelementproxy_ifcbuildingstorey_my_storey_18 = bpy.data.objects.new('IfcBuildingElementProxy/IfcBuildingStorey/My Storey 18', me_15_133)
ob_ifcbuilding_building = bpy.data.objects.new('IfcBuilding/Building', None)
ob_ifcsite_site = bpy.data.objects.new('IfcSite/Site', None)

# ---- transforms, parenting, visibility, modifiers, constraints
ob_ifcproject_mini_capstone.location = (0.0, 0.0, 0.0)
ob_ifcproject_mini_capstone.lock_location = (True, True, True)
ob_ifcproject_mini_capstone.lock_rotation = (True, True, True)
ob_ifcproject_mini_capstone.lock_rotation_w = True
ob_ifcproject_mini_capstone.lock_scale = (True, True, True)
ob_ifcproject_mini_capstone.hide_viewport = True
ob_ifcproject_mini_capstone.hide_select = True
ob_ifcbuildingstorey_level_1.location = (0.0, 0.0, -0.1)
ob_ifcbuildingstorey_level_1.lock_location = (True, True, True)
ob_ifcbuildingstorey_level_1.lock_rotation = (True, True, True)
ob_ifcbuildingstorey_level_1.lock_rotation_w = True
ob_ifcbuildingstorey_level_1.lock_scale = (True, True, True)
ob_ifcbuildingstorey_level_1.hide_viewport = True
ob_ifcbuildingelementproxy_ifcbuildingstorey_my_storey_2.location = (0.0, 0.0, -0.1)
ob_ifcbuildingelementproxy_ifcbuildingstorey_my_storey_2.lock_scale = (True, True, True)
ob_ifcbuildingelementproxy_ifcbuildingstorey_my_storey_1.location = (0.0, 0.0, -0.1)
ob_ifcbuildingelementproxy_ifcbuildingstorey_my_storey_1.lock_scale = (True, True, True)
ob_ifcbuildingelementproxy_ifcbuildingstorey_my_storey_17.location = (0.0, 0.0, -0.1)
ob_ifcbuildingelementproxy_ifcbuildingstorey_my_storey_17.lock_scale = (True, True, True)
ob_ifcbuildingelementproxy_ifcbuildingstorey_my_storey_16.location = (0.0, 0.0, -0.1)
ob_ifcbuildingelementproxy_ifcbuildingstorey_my_storey_16.lock_scale = (True, True, True)
ob_ifcbuildingelementproxy_ifcbuildingstorey_my_storey_3.location = (0.0, 0.0, -0.1)
ob_ifcbuildingelementproxy_ifcbuildingstorey_my_storey_3.lock_scale = (True, True, True)
ob_ifcbuildingelementproxy_ifcbuildingstorey_my_storey_4.location = (0.0, 0.0, -0.1)
ob_ifcbuildingelementproxy_ifcbuildingstorey_my_storey_4.lock_scale = (True, True, True)
ob_ifcbuildingelementproxy_ifcbuildingstorey_my_storey_5.location = (0.0, 0.0, -0.1)
ob_ifcbuildingelementproxy_ifcbuildingstorey_my_storey_5.lock_scale = (True, True, True)
ob_ifcbuildingelementproxy_ifcbuildingstorey_my_storey_6.location = (0.0, 0.0, -0.1)
ob_ifcbuildingelementproxy_ifcbuildingstorey_my_storey_6.lock_scale = (True, True, True)
ob_ifcbuildingelementproxy_ifcbuildingstorey_my_storey_7.location = (0.0, 0.0, -0.1)
ob_ifcbuildingelementproxy_ifcbuildingstorey_my_storey_7.lock_scale = (True, True, True)
ob_ifcbuildingelementproxy_ifcbuildingstorey_my_storey_8.location = (0.0, 0.0, -0.1)
ob_ifcbuildingelementproxy_ifcbuildingstorey_my_storey_8.lock_scale = (True, True, True)
ob_ifcbuildingelementproxy_ifcbuildingstorey_my_storey_9.location = (0.0, 0.0, -0.1)
ob_ifcbuildingelementproxy_ifcbuildingstorey_my_storey_9.lock_scale = (True, True, True)
ob_ifcbuildingelementproxy_ifcbuildingstorey_my_storey_10.location = (0.0, 0.0, -0.1)
ob_ifcbuildingelementproxy_ifcbuildingstorey_my_storey_10.lock_scale = (True, True, True)
ob_ifcbuildingelementproxy_ifcbuildingstorey_my_storey_11.location = (0.0, 0.0, -0.1)
ob_ifcbuildingelementproxy_ifcbuildingstorey_my_storey_11.lock_scale = (True, True, True)
ob_ifcbuildingelementproxy_ifcbuildingstorey_my_storey_12.location = (0.0, 0.0, -0.1)
ob_ifcbuildingelementproxy_ifcbuildingstorey_my_storey_12.lock_scale = (True, True, True)
ob_ifcbuildingelementproxy_ifcbuildingstorey_my_storey_13.location = (0.0, 0.0, -0.1)
ob_ifcbuildingelementproxy_ifcbuildingstorey_my_storey_13.lock_scale = (True, True, True)
ob_ifcbuildingelementproxy_ifcbuildingstorey_my_storey_14.location = (0.0, 0.0, -0.1)
ob_ifcbuildingelementproxy_ifcbuildingstorey_my_storey_14.lock_scale = (True, True, True)
ob_ifcbuildingelementproxy_ifcbuildingstorey_my_storey_15.location = (0.0, 0.0, -0.1)
ob_ifcbuildingelementproxy_ifcbuildingstorey_my_storey_15.lock_scale = (True, True, True)
ob_ifcbuildingelementproxy_ifcbuildingstorey_my_storey_18.location = (0.0, 0.0, -0.1)
ob_ifcbuildingelementproxy_ifcbuildingstorey_my_storey_18.lock_scale = (True, True, True)
ob_ifcbuilding_building.location = (0.0, 0.0, 0.0)
ob_ifcbuilding_building.lock_location = (True, True, True)
ob_ifcbuilding_building.lock_rotation = (True, True, True)
ob_ifcbuilding_building.lock_rotation_w = True
ob_ifcbuilding_building.lock_scale = (True, True, True)
ob_ifcbuilding_building.hide_viewport = True
ob_ifcsite_site.location = (0.0, 0.0, 0.0)
ob_ifcsite_site.lock_location = (True, True, True)
ob_ifcsite_site.lock_rotation = (True, True, True)
ob_ifcsite_site.lock_rotation_w = True
ob_ifcsite_site.lock_scale = (True, True, True)
ob_ifcsite_site.hide_viewport = True

# ---- collection membership
col_ifcproject_mini_capstone.objects.link(ob_ifcproject_mini_capstone)
col_ifcbuildingstorey_level_1.objects.link(ob_ifcbuildingstorey_level_1)
col_ifcbuildingstorey_level_1.objects.link(ob_ifcbuildingelementproxy_ifcbuildingstorey_my_storey_2)
col_ifcbuildingstorey_level_1.objects.link(ob_ifcbuildingelementproxy_ifcbuildingstorey_my_storey_1)
col_ifcbuildingstorey_level_1.objects.link(ob_ifcbuildingelementproxy_ifcbuildingstorey_my_storey_17)
col_ifcbuildingstorey_level_1.objects.link(ob_ifcbuildingelementproxy_ifcbuildingstorey_my_storey_16)
col_ifcbuildingstorey_level_1.objects.link(ob_ifcbuildingelementproxy_ifcbuildingstorey_my_storey_3)
col_ifcbuildingstorey_level_1.objects.link(ob_ifcbuildingelementproxy_ifcbuildingstorey_my_storey_4)
col_ifcbuildingstorey_level_1.objects.link(ob_ifcbuildingelementproxy_ifcbuildingstorey_my_storey_5)
col_ifcbuildingstorey_level_1.objects.link(ob_ifcbuildingelementproxy_ifcbuildingstorey_my_storey_6)
col_ifcbuildingstorey_level_1.objects.link(ob_ifcbuildingelementproxy_ifcbuildingstorey_my_storey_7)
col_ifcbuildingstorey_level_1.objects.link(ob_ifcbuildingelementproxy_ifcbuildingstorey_my_storey_8)
col_ifcbuildingstorey_level_1.objects.link(ob_ifcbuildingelementproxy_ifcbuildingstorey_my_storey_9)
col_ifcbuildingstorey_level_1.objects.link(ob_ifcbuildingelementproxy_ifcbuildingstorey_my_storey_10)
col_ifcbuildingstorey_level_1.objects.link(ob_ifcbuildingelementproxy_ifcbuildingstorey_my_storey_11)
col_ifcbuildingstorey_level_1.objects.link(ob_ifcbuildingelementproxy_ifcbuildingstorey_my_storey_12)
col_ifcbuildingstorey_level_1.objects.link(ob_ifcbuildingelementproxy_ifcbuildingstorey_my_storey_13)
col_ifcbuildingstorey_level_1.objects.link(ob_ifcbuildingelementproxy_ifcbuildingstorey_my_storey_14)
col_ifcbuildingstorey_level_1.objects.link(ob_ifcbuildingelementproxy_ifcbuildingstorey_my_storey_15)
col_ifcbuildingstorey_level_1.objects.link(ob_ifcbuildingelementproxy_ifcbuildingstorey_my_storey_18)
col_ifcbuilding_building.objects.link(ob_ifcbuilding_building)
col_ifcsite_site.objects.link(ob_ifcsite_site)

# ---- scene / render settings (as saved in the file)
scene.frame_start = 1; scene.frame_end = 250; scene.frame_set(1)
scene.render.engine = 'BLENDER_EEVEE_NEXT'
bpy.context.view_layer.update()

# ---- added for rendering (the .blend has no active camera and no usable light): camera, sun
cam_auto = bpy.data.cameras.new('AutoCamera')
cam_auto.lens = 50.0
cam_auto.sensor_width = 36.0
cam_auto.clip_end = 1000.0
ob_auto_camera = bpy.data.objects.new('AutoCamera', cam_auto)
scene.collection.objects.link(ob_auto_camera)
ob_auto_camera.location = (11.4508, -13.6536, 11.5106)
ob_auto_camera.rotation_euler = (1.09748, -7.21219e-08, 0.694738)
scene.camera = ob_auto_camera
light_auto_sun = bpy.data.lights.new('AutoSun', 'SUN')
light_auto_sun.energy = 3.0
light_auto_sun.angle = 0.0523599
ob_auto_sun = bpy.data.objects.new('AutoSun', light_auto_sun)
scene.collection.objects.link(ob_auto_sun)
ob_auto_sun.rotation_euler = (0.872665, 0.174533, 0.523599)
bpy.context.view_layer.update()
